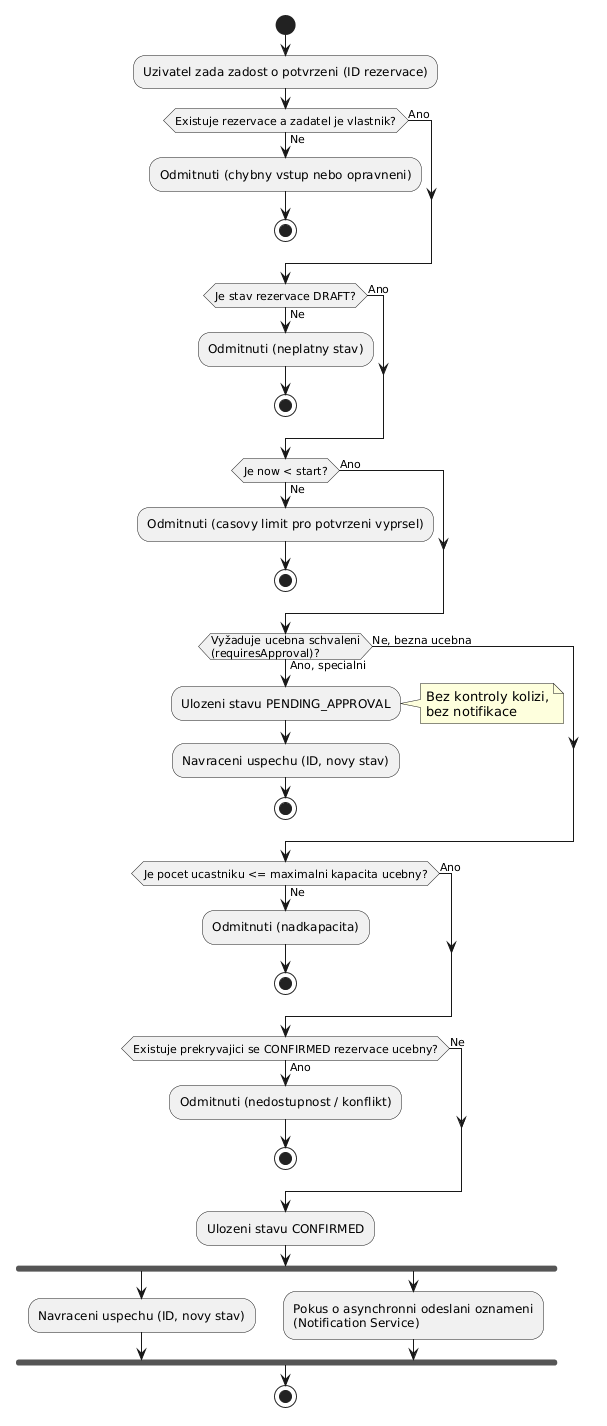

The diagram above was rendered by PlantUML. Its source (embedded in the PNG):
@startuml
start

:Uzivatel zada zadost o potvrzeni (ID rezervace);

if (Existuje rezervace a zadatel je vlastnik?) then (Ne)
  :Odmitnuti (chybny vstup nebo opravneni);
  stop
else (Ano)
endif

if (Je stav rezervace DRAFT?) then (Ne)
  :Odmitnuti (neplatny stav);
  stop
else (Ano)
endif

if (Je now < start?) then (Ne)
  :Odmitnuti (casovy limit pro potvrzeni vyprsel);
  stop
else (Ano)
endif

if (Vyžaduje ucebna schvaleni\n(requiresApproval)?) then (Ano, specialni)
  :Ulozeni stavu PENDING_APPROVAL;
  note right: Bez kontroly kolizi,\nbez notifikace
  :Navraceni uspechu (ID, novy stav);
  stop
else (Ne, bezna ucebna)
endif

if (Je pocet ucastniku <= maximalni kapacita ucebny?) then (Ne)
  :Odmitnuti (nadkapacita);
  stop
else (Ano)
endif

if (Existuje prekryvajici se CONFIRMED rezervace ucebny?) then (Ano)
  :Odmitnuti (nedostupnost / konflikt);
  stop
else (Ne)
endif

:Ulozeni stavu CONFIRMED;

fork
  :Navraceni uspechu (ID, novy stav);
fork again
  :Pokus o asynchronni odeslani oznameni\n(Notification Service);
end fork

stop
@enduml